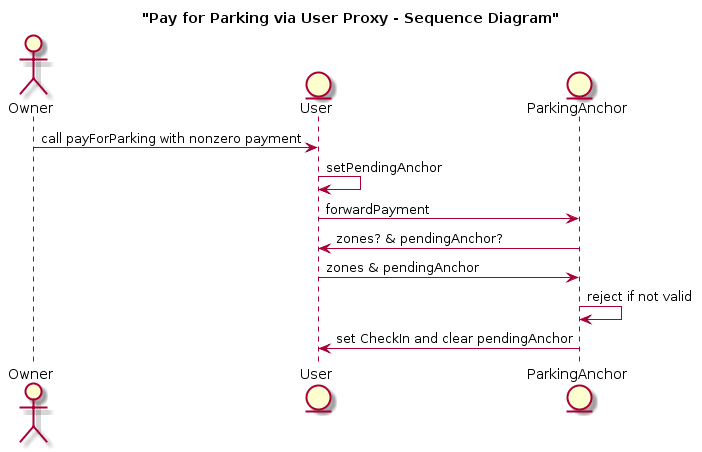

The diagram above was rendered by PlantUML. Its source (embedded in the PNG):
@startuml
title "Pay for Parking via User Proxy - Sequence Diagram"

actor Owner
entity User
entity ParkingAnchor

Owner -> User : call payForParking with nonzero payment
User -> User : setPendingAnchor
User -> ParkingAnchor : forwardPayment
ParkingAnchor -> User : zones? & pendingAnchor?
User -> ParkingAnchor : zones & pendingAnchor
ParkingAnchor -> ParkingAnchor : reject if not valid
ParkingAnchor -> User : set CheckIn and clear pendingAnchor
@enduml